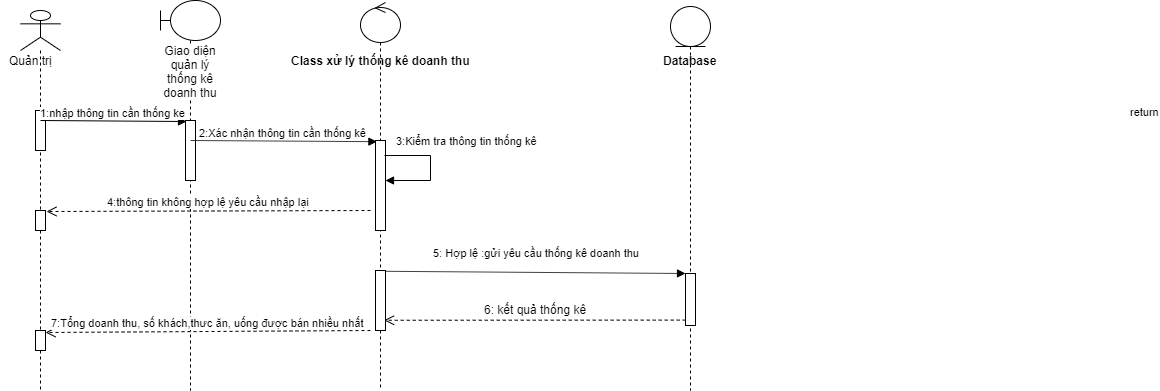

The diagram above was exported from draw.io. Its source (the exported page's mxGraphModel, read from the mxfile embedded in the PNG):
<mxGraphModel dx="1038" dy="531" grid="1" gridSize="10" guides="1" tooltips="1" connect="1" arrows="1" fold="1" page="1" pageScale="1" pageWidth="827" pageHeight="1169" math="0" shadow="0">
  <root>
    <mxCell id="0" />
    <mxCell id="1" parent="0" />
    <mxCell id="dGLvdBdhM5jmOPDacFoK-4" value="" style="shape=umlLifeline;participant=umlActor;perimeter=lifelinePerimeter;whiteSpace=wrap;html=1;container=1;collapsible=0;recursiveResize=0;verticalAlign=top;spacingTop=36;labelBackgroundColor=#ffffff;outlineConnect=0;" parent="1" vertex="1">
      <mxGeometry x="20" y="20" width="40" height="380" as="geometry" />
    </mxCell>
    <mxCell id="dGLvdBdhM5jmOPDacFoK-5" value="Quản trị" style="text;html=1;align=center;verticalAlign=middle;resizable=0;points=[];;autosize=1;" parent="dGLvdBdhM5jmOPDacFoK-4" vertex="1">
      <mxGeometry x="-20" y="40" width="60" height="20" as="geometry" />
    </mxCell>
    <mxCell id="dGLvdBdhM5jmOPDacFoK-6" value="" style="html=1;points=[];perimeter=orthogonalPerimeter;" parent="dGLvdBdhM5jmOPDacFoK-4" vertex="1">
      <mxGeometry x="15" y="100" width="10" height="40" as="geometry" />
    </mxCell>
    <mxCell id="hxWgJqKo6K944Privin_-9" value="" style="html=1;points=[];perimeter=orthogonalPerimeter;" parent="dGLvdBdhM5jmOPDacFoK-4" vertex="1">
      <mxGeometry x="15" y="320" width="10" height="20" as="geometry" />
    </mxCell>
    <mxCell id="IKa3dy3F1PjCVyayHEUj-4" value="" style="html=1;points=[];perimeter=orthogonalPerimeter;" parent="dGLvdBdhM5jmOPDacFoK-4" vertex="1">
      <mxGeometry x="15" y="200" width="10" height="20" as="geometry" />
    </mxCell>
    <mxCell id="dGLvdBdhM5jmOPDacFoK-8" value="Giao diện quản lý thống kê doanh thu" style="shape=umlLifeline;participant=umlBoundary;perimeter=lifelinePerimeter;whiteSpace=wrap;html=1;container=1;collapsible=0;recursiveResize=0;verticalAlign=top;spacingTop=36;labelBackgroundColor=#ffffff;outlineConnect=0;" parent="1" vertex="1">
      <mxGeometry x="160" y="10" width="60" height="390" as="geometry" />
    </mxCell>
    <mxCell id="dGLvdBdhM5jmOPDacFoK-9" value="" style="html=1;points=[];perimeter=orthogonalPerimeter;" parent="dGLvdBdhM5jmOPDacFoK-8" vertex="1">
      <mxGeometry x="25" y="120" width="10" height="60" as="geometry" />
    </mxCell>
    <mxCell id="dGLvdBdhM5jmOPDacFoK-10" value="1:nhập thông tin cần thống ke" style="html=1;verticalAlign=bottom;endArrow=block;entryX=0.1;entryY=0.017;entryDx=0;entryDy=0;entryPerimeter=0;" parent="1" edge="1">
      <mxGeometry width="80" relative="1" as="geometry">
        <mxPoint x="40" y="130" as="sourcePoint" />
        <mxPoint x="186" y="131.01999999999998" as="targetPoint" />
        <Array as="points" />
      </mxGeometry>
    </mxCell>
    <mxCell id="dGLvdBdhM5jmOPDacFoK-14" value="2:Xác nhận thông tin cần thống kê" style="html=1;verticalAlign=bottom;endArrow=block;entryX=0.14;entryY=0.013;entryDx=0;entryDy=0;entryPerimeter=0;" parent="1" edge="1" target="hxWgJqKo6K944Privin_-1">
      <mxGeometry width="80" relative="1" as="geometry">
        <mxPoint x="190" y="150" as="sourcePoint" />
        <mxPoint x="360" y="150" as="targetPoint" />
      </mxGeometry>
    </mxCell>
    <mxCell id="IKa3dy3F1PjCVyayHEUj-31" value="4:thông tin không hợp lệ yêu cầu nhập lại" style="html=1;verticalAlign=bottom;endArrow=open;dashed=1;endSize=8;entryX=1.1;entryY=0.05;entryDx=0;entryDy=0;entryPerimeter=0;" parent="1" edge="1">
      <mxGeometry relative="1" as="geometry">
        <mxPoint x="370" y="220" as="sourcePoint" />
        <mxPoint x="46" y="221" as="targetPoint" />
      </mxGeometry>
    </mxCell>
    <mxCell id="IKa3dy3F1PjCVyayHEUj-32" value="5: Hợp lệ :gửi yêu cầu thống kê doanh thu" style="html=1;verticalAlign=bottom;endArrow=block;exitX=0.78;exitY=0.013;exitDx=0;exitDy=0;exitPerimeter=0;" parent="1" edge="1" target="IKa3dy3F1PjCVyayHEUj-16" source="IKa3dy3F1PjCVyayHEUj-15">
      <mxGeometry x="0.0103" y="11" width="80" relative="1" as="geometry">
        <mxPoint x="370" y="280" as="sourcePoint" />
        <mxPoint x="746" y="282" as="targetPoint" />
        <mxPoint as="offset" />
      </mxGeometry>
    </mxCell>
    <mxCell id="IKa3dy3F1PjCVyayHEUj-34" value="return" style="html=1;verticalAlign=bottom;endArrow=open;dashed=1;endSize=8;entryX=0.59;entryY=0.819;entryDx=0;entryDy=0;entryPerimeter=0;exitX=0.02;exitY=0.896;exitDx=0;exitDy=0;exitPerimeter=0;" parent="1" target="e7DNm9BpjO6lyJDI4otT-1" edge="1" source="IKa3dy3F1PjCVyayHEUj-16">
      <mxGeometry x="-1" y="-502" relative="1" as="geometry">
        <mxPoint x="750" y="330" as="sourcePoint" />
        <mxPoint x="670" y="330" as="targetPoint" />
        <mxPoint x="460" y="302" as="offset" />
      </mxGeometry>
    </mxCell>
    <mxCell id="IKa3dy3F1PjCVyayHEUj-35" value="6: kết quả thống kê" style="text;html=1;align=center;verticalAlign=middle;resizable=0;points=[];;autosize=1;" parent="1" vertex="1">
      <mxGeometry x="475" y="309" width="120" height="20" as="geometry" />
    </mxCell>
    <mxCell id="IKa3dy3F1PjCVyayHEUj-36" value="7:Tổng doanh thu, số khách,thưc ăn, uống được bán nhiều nhất" style="html=1;verticalAlign=bottom;endArrow=open;dashed=1;endSize=8;entryX=1;entryY=0.1;entryDx=0;entryDy=0;entryPerimeter=0;" parent="1" target="hxWgJqKo6K944Privin_-9" edge="1">
      <mxGeometry relative="1" as="geometry">
        <mxPoint x="370" y="340" as="sourcePoint" />
        <mxPoint x="290" y="340" as="targetPoint" />
      </mxGeometry>
    </mxCell>
    <mxCell id="e7DNm9BpjO6lyJDI4otT-1" value="" style="shape=umlLifeline;participant=umlControl;perimeter=lifelinePerimeter;whiteSpace=wrap;html=1;container=1;collapsible=0;recursiveResize=0;verticalAlign=top;spacingTop=36;labelBackgroundColor=#ffffff;outlineConnect=0;" vertex="1" parent="1">
      <mxGeometry x="360" y="12" width="40" height="388" as="geometry" />
    </mxCell>
    <mxCell id="hxWgJqKo6K944Privin_-1" value="" style="html=1;points=[];perimeter=orthogonalPerimeter;" parent="e7DNm9BpjO6lyJDI4otT-1" vertex="1">
      <mxGeometry x="15" y="138" width="10" height="90" as="geometry" />
    </mxCell>
    <mxCell id="hxWgJqKo6K944Privin_-2" value="3:Kiểm tra thông tin thống kê" style="edgeStyle=orthogonalEdgeStyle;html=1;align=left;spacingLeft=2;endArrow=block;rounded=0;exitX=0.9;exitY=0.167;exitDx=0;exitDy=0;exitPerimeter=0;" parent="e7DNm9BpjO6lyJDI4otT-1" source="hxWgJqKo6K944Privin_-1" target="hxWgJqKo6K944Privin_-1" edge="1">
      <mxGeometry x="-0.8675" y="15" relative="1" as="geometry">
        <mxPoint x="105" y="118" as="sourcePoint" />
        <Array as="points">
          <mxPoint x="70" y="153" />
          <mxPoint x="70" y="178" />
        </Array>
        <mxPoint as="offset" />
      </mxGeometry>
    </mxCell>
    <mxCell id="IKa3dy3F1PjCVyayHEUj-15" value="" style="html=1;points=[];perimeter=orthogonalPerimeter;" parent="e7DNm9BpjO6lyJDI4otT-1" vertex="1">
      <mxGeometry x="15" y="268" width="10" height="60" as="geometry" />
    </mxCell>
    <mxCell id="e7DNm9BpjO6lyJDI4otT-2" value="&lt;b&gt;Class xử lý thống kê doanh thu&lt;/b&gt;" style="text;html=1;align=center;verticalAlign=middle;resizable=0;points=[];;autosize=1;" vertex="1" parent="1">
      <mxGeometry x="285" y="60" width="190" height="20" as="geometry" />
    </mxCell>
    <mxCell id="e7DNm9BpjO6lyJDI4otT-3" value="" style="shape=umlLifeline;participant=umlEntity;perimeter=lifelinePerimeter;whiteSpace=wrap;html=1;container=1;collapsible=0;recursiveResize=0;verticalAlign=top;spacingTop=36;labelBackgroundColor=#ffffff;outlineConnect=0;" vertex="1" parent="1">
      <mxGeometry x="670" y="16" width="40" height="384" as="geometry" />
    </mxCell>
    <mxCell id="IKa3dy3F1PjCVyayHEUj-16" value="" style="html=1;points=[];perimeter=orthogonalPerimeter;" parent="e7DNm9BpjO6lyJDI4otT-3" vertex="1">
      <mxGeometry x="15" y="267" width="10" height="52" as="geometry" />
    </mxCell>
    <mxCell id="e7DNm9BpjO6lyJDI4otT-4" value="&lt;b&gt;Database&lt;/b&gt;" style="text;html=1;align=center;verticalAlign=middle;resizable=0;points=[];;autosize=1;" vertex="1" parent="1">
      <mxGeometry x="655" y="60" width="70" height="20" as="geometry" />
    </mxCell>
  </root>
</mxGraphModel>